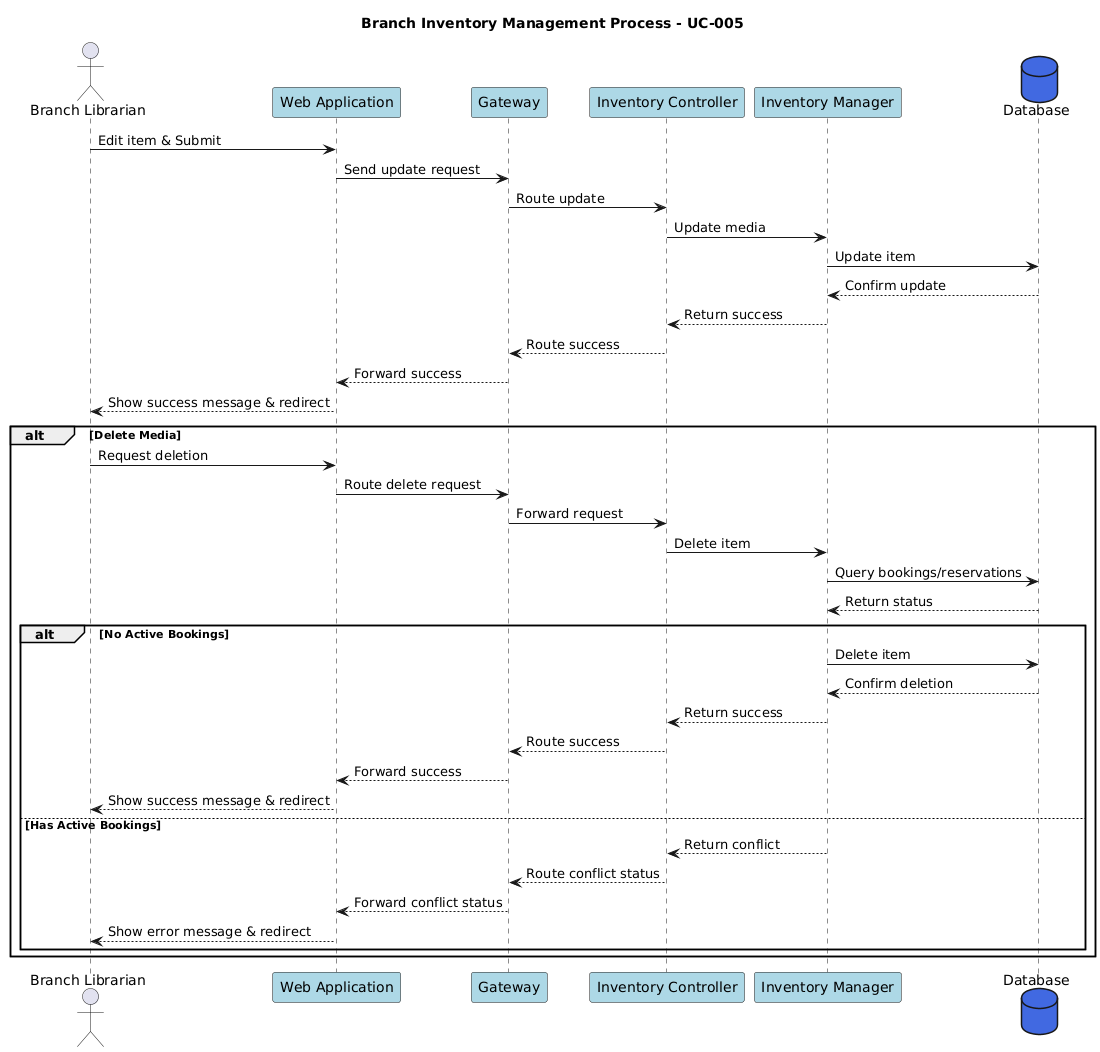

The diagram above was rendered by PlantUML. Its source (embedded in the PNG):
@startuml
title Branch Inventory Management Process - UC-005

actor "Branch Librarian" as BM
participant "Web Application" as WA #lightblue
participant "Gateway" as G #lightblue
participant "Inventory Controller" as IC #lightblue
participant "Inventory Manager" as IM #lightblue
database "Database" as DB #royalblue

        BM -> WA: Edit item & Submit
        WA -> G: Send update request
        G -> IC: Route update
        IC -> IM: Update media
        IM -> DB: Update item
        DB --> IM: Confirm update
        IM --> IC: Return success
        IC --> G: Route success
        G --> WA: Forward success
        WA --> BM: Show success message & redirect
    alt Delete Media
        BM -> WA: Request deletion
        WA -> G: Route delete request
        G -> IC: Forward request 
        IC -> IM: Delete item
        IM -> DB: Query bookings/reservations
        DB --> IM: Return status
        
        alt No Active Bookings
            IM -> DB: Delete item
            DB --> IM: Confirm deletion
            IM --> IC: Return success
            IC --> G: Route success
            G --> WA: Forward success
            WA --> BM: Show success message & redirect
        else Has Active Bookings
            IM --> IC: Return conflict
            IC --> G: Route conflict status
            G --> WA: Forward conflict status
            WA --> BM: Show error message & redirect
        end
end
@enduml